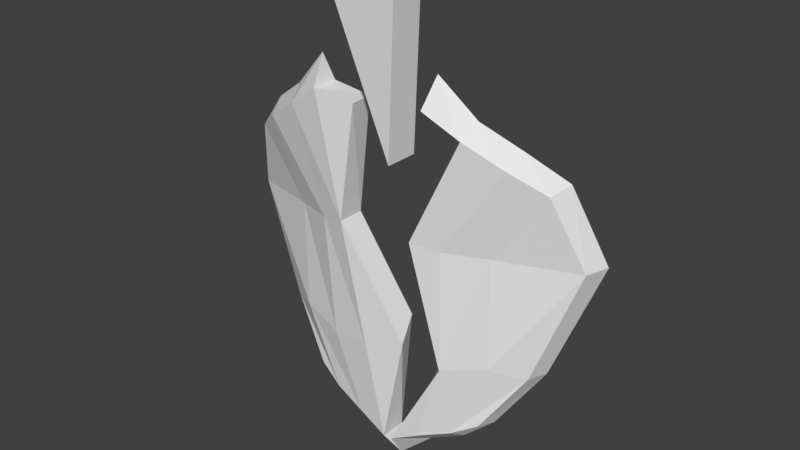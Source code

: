 # Source: critchance.blend  (saved by Blender 2.78.0; exported with 4.5.12 LTS)
import bpy
from mathutils import Matrix  # noqa: F401  (used for matrix-valued properties, if any)

bpy.ops.wm.read_factory_settings(use_empty=True)
scene = bpy.context.scene
scene.name = 'Scene'

# ---- collections
col_collection_1 = bpy.data.collections.new('Collection 1'); scene.collection.children.link(col_collection_1)

# ---- materials (node trees are filled in below, after node groups)
mat_material_001 = bpy.data.materials.new('Material.001')
mat_material_001.alpha_threshold = 0.0
mat_material_001.use_transparent_shadow = False
mat_material_001.roughness = 0.5

# ---- material node trees

# ---- world
world_world = bpy.data.worlds.new('World'); scene.world = world_world
world_world.color = (0.05088, 0.05088, 0.05088)
world_world.use_sun_shadow = False
world_world.sun_shadow_jitter_overblur = 0.0
world_world.cycles.sampling_method = 'MANUAL'

# ---- meshes
me_cube_002 = bpy.data.meshes.new('Cube.002')
me_cube_002.from_pydata([(0.03451, 0.1513, 2.831), (-0.5387, 0.1513, 4.162), (0.03451, -0.1513, 2.831), (-0.5387, -0.1513, 4.162), (0.09329, 0.1513, 4.279), (0.09329, -0.1513, 4.279), (1.056, 0.4005, 1.225), (1.167, 0.1847, 1.215), (0.7052, 0.2448, 0.6942), (1.161, 0.3757, 2.845), (0.817, 0.02907, 0.6837), (1.272, 0.1599, 2.834), (1.41, 0.5348, 2.231), (1.522, 0.3191, 2.221), (0.4888, -0.07293, 1.133), (0.8864, 0.02604, 1.257), (0.7908, 0.2583, 1.258), (0.4431, 0.1673, 1.298), (0.6399, -0.07573, 3.166), (0.9933, 0.0154, 2.996), (0.2472, 0.1497, 0.404), (0.5081, 0.1914, 0.5461), (0.5802, -0.04083, 0.5393), (0.2852, -0.09055, 0.4005), (0.9212, 0.2476, 3.003), (0.6019, 0.1645, 3.169), (1.068, 0.316, 2.225), (0.6271, 0.1825, 2.228), (0.4632, -0.05772, 2.205), (0.8316, 0.08379, 2.209), (1.225, 0.3682, 1.204), (0.8722, 0.1876, 0.6671), (1.337, 0.3395, 2.892), (1.592, 0.5242, 2.222), (1.036, 0.1794, 3.109), (0.6849, 0.08348, 3.285), (0.3094, 0.06629, 0.2948), (0.621, 0.1141, 0.4512), (0.02438, -0.1216, 0.2584), (0.3145, -0.1216, 3.332), (0.02438, 0.1216, 0.2584), (0.3145, 0.1216, 3.332), (0.2104, -0.1216, 2.229), (0.2104, 0.1216, 2.229), (0.3374, 0.04596, 3.575), (0.0006913, 0.04596, 0.007326), (0.1088, -0.07293, 1.229), (0.01334, 0.1673, 1.372), (-0.3857, -0.07573, 3.207), (-0.4228, 0.1645, 3.198), (-0.2516, -0.1216, 1.099), (-0.2995, 0.1216, 1.308), (-1.207, 0.4005, 1.077), (-1.316, 0.1847, 1.052), (-0.7898, 0.2448, 0.5962), (-1.522, 0.3757, 2.669), (-0.8993, 0.02907, 0.5711), (-1.632, 0.1599, 2.644), (-0.05791, -0.1216, 0.253), (-0.7469, -0.1216, 3.263), (-0.05791, 0.1216, 0.253), (-0.7469, 0.1216, 3.263), (-0.4997, -0.1216, 2.183), (-0.4997, 0.1216, 2.183), (-1.689, 0.5348, 2.028), (-1.799, 0.3191, 2.003), (-0.6325, -0.07293, 1.059), (-1.043, 0.02604, 1.13), (-0.9483, 0.2583, 1.144), (-0.6088, 0.1673, 1.229), (-1.048, -0.07573, 3.055), (-1.376, 0.0154, 2.841), (-0.2979, 0.1497, 0.3683), (-0.5751, 0.1914, 0.4751), (-0.6457, -0.04083, 0.4589), (-0.3351, -0.09055, 0.3598), (-1.305, 0.2476, 2.857), (-1.011, 0.1645, 3.064), (-1.35, 0.316, 2.067), (-0.9127, 0.1825, 2.127), (-0.7472, -0.05772, 2.126), (-1.113, 0.08379, 2.082), (-1.372, 0.3682, 1.034), (-0.9519, 0.1876, 0.5475), (-1.703, 0.3395, 2.693), (-0.8014, 0.04596, 3.501), (-0.001642, 0.04596, 0.007173), (-1.868, 0.5242, 1.995), (-1.433, 0.1794, 2.947), (-1.108, 0.08348, 3.167), (-0.3452, 0.06629, 0.2519), (-0.6746, 0.1141, 0.3662)], [], [(0, 1, 3, 2), (2, 3, 5), (2, 5, 4, 0), (0, 4, 1), (5, 3, 1, 4), (30, 6, 12, 33), (29, 13, 11, 19), (33, 12, 9, 32), (37, 21, 8, 31), (22, 10, 7, 15), (35, 25, 41, 44), (31, 8, 6, 30), (15, 7, 13, 29), (14, 28, 42), (14, 15, 29, 28), (8, 21, 16, 6), (21, 20, 17, 16), (12, 26, 24, 9), (26, 27, 25, 24), (32, 9, 24, 34), (34, 24, 25, 35), (38, 23, 14), (23, 22, 15, 14), (45, 40, 20, 36), (36, 20, 21, 37), (6, 16, 26, 12), (16, 17, 27, 26), (42, 28, 18), (28, 29, 19, 18), (23, 36, 37, 22), (38, 45, 36, 23), (19, 34, 35, 18), (11, 32, 34, 19), (10, 31, 30, 7), (18, 35, 44, 39), (22, 37, 31, 10), (13, 33, 32, 11), (7, 30, 33, 13), (27, 43, 25), (27, 17, 43), (20, 40, 17), (45, 38, 40), (14, 17, 40, 38), (42, 43, 17, 14), (18, 25, 43, 42), (25, 18, 39, 41), (44, 41, 39), (47, 51, 63), (63, 61, 49), (60, 51, 47), (82, 87, 64, 52), (81, 71, 57, 65), (87, 84, 55, 64), (69, 79, 63, 51), (91, 83, 54, 73), (74, 67, 53, 56), (89, 85, 61, 77), (83, 82, 52, 54), (79, 77, 61, 63), (72, 69, 51, 60), (67, 81, 65, 53), (50, 62, 80, 66), (66, 80, 81, 67), (54, 52, 68, 73), (73, 68, 69, 72), (64, 55, 76, 78), (78, 76, 77, 79), (84, 88, 76, 55), (88, 89, 77, 76), (58, 50, 66, 75), (75, 66, 67, 74), (86, 90, 72, 60), (90, 91, 73, 72), (52, 64, 78, 68), (68, 78, 79, 69), (62, 59, 70, 80), (80, 70, 71, 81), (75, 74, 91, 90), (58, 75, 90, 86), (71, 70, 89, 88), (57, 71, 88, 84), (56, 53, 82, 83), (70, 59, 85, 89), (74, 56, 83, 91), (65, 57, 84, 87), (53, 65, 87, 82), (59, 62, 48), (50, 46, 62), (50, 58, 46), (85, 59, 61), (49, 61, 59, 48), (48, 62, 63, 49), (62, 46, 47, 63), (46, 58, 60, 47), (86, 60, 58)])
_uv = me_cube_002.uv_layers.new(name='UVMap')
_uv.uv.foreach_set('vector', [0.4818, 0.8087, 0.4818, 0.7638, 0.492, 0.7638, 0.492, 0.8087, 0.4951, 0.813, 0.5059, 0.8568, 0.4842, 0.8568, 0.5057, 0.7611, 0.5057, 0.806, 0.4955, 0.806, 0.4955, 0.7611, 0.4734, 0.813, 0.4842, 0.8568, 0.4626, 0.8568, 0.4728, 0.8568, 0.4728, 0.8767, 0.4626, 0.8767, 0.4626, 0.8568, 0.6102, 0.6366, 0.6649, 0.6359, 0.57, 0.348, 0.5102, 0.3452, 0.2886, 0.6307, 0.04275, 0.6525, 0.1577, 0.8152, 0.2671, 0.8521, 0.5102, 0.3452, 0.57, 0.348, 0.6824, 0.183, 0.628, 0.1644, 0.804, 0.8599, 0.839, 0.8376, 0.7748, 0.7915, 0.7226, 0.7936, 0.3312, 0.1592, 0.2522, 0.2055, 0.1398, 0.363, 0.2475, 0.3662, 0.8734, 0.07118, 0.8917, 0.1065, 0.9949, 0.06896, 1.0, 0.0, 0.7226, 0.7936, 0.7748, 0.7915, 0.6649, 0.6359, 0.6102, 0.6366, 0.2475, 0.3662, 0.1398, 0.363, 0.04275, 0.6525, 0.2886, 0.6307, 0.382, 0.3216, 0.4215, 0.6196, 0.5102, 0.6198, 0.382, 0.3216, 0.2475, 0.3662, 0.2886, 0.6307, 0.4215, 0.6196, 0.7748, 0.7915, 0.839, 0.8376, 0.7632, 0.6327, 0.6649, 0.6359, 0.839, 0.8376, 0.9238, 0.884, 0.8857, 0.6304, 0.7632, 0.6327, 0.57, 0.348, 0.6977, 0.357, 0.7753, 0.1444, 0.6824, 0.183, 0.6977, 0.357, 0.8528, 0.3672, 0.8917, 0.1065, 0.7753, 0.1444, 0.628, 0.1644, 0.6824, 0.183, 0.7753, 0.1444, 0.7452, 0.111, 0.7452, 0.111, 0.7753, 0.1444, 0.8917, 0.1065, 0.8734, 0.07118, 0.5102, 0.06781, 0.4272, 0.1134, 0.382, 0.3216, 0.4272, 0.1134, 0.3312, 0.1592, 0.2475, 0.3662, 0.382, 0.3216, 1.0, 1.0, 0.9949, 0.9305, 0.9238, 0.884, 0.9054, 0.9116, 0.9054, 0.9116, 0.9238, 0.884, 0.839, 0.8376, 0.804, 0.8599, 0.6649, 0.6359, 0.7632, 0.6327, 0.6977, 0.357, 0.57, 0.348, 0.7632, 0.6327, 0.8857, 0.6304, 0.8528, 0.3672, 0.6977, 0.357, 0.5102, 0.6198, 0.4215, 0.6196, 0.3955, 0.8901, 0.4215, 0.6196, 0.2886, 0.6307, 0.2671, 0.8521, 0.3955, 0.8901, 0.4272, 0.1134, 0.4007, 0.08692, 0.3001, 0.1379, 0.3312, 0.1592, 0.5102, 0.06781, 0.4938, 0.0, 0.4007, 0.08692, 0.4272, 0.1134, 0.2671, 0.8521, 0.2406, 0.8868, 0.3689, 0.9266, 0.3955, 0.8901, 0.1577, 0.8152, 0.121, 0.8354, 0.2406, 0.8868, 0.2671, 0.8521, 0.2522, 0.2055, 0.2182, 0.2045, 0.1027, 0.364, 0.1398, 0.363, 0.3955, 0.8901, 0.3689, 0.9266, 0.4938, 0.9993, 0.5102, 0.9287, 0.3312, 0.1592, 0.3001, 0.1379, 0.2182, 0.2045, 0.2522, 0.2055, 0.04275, 0.6525, 0.0, 0.6574, 0.121, 0.8354, 0.1577, 0.8152, 0.1398, 0.363, 0.1027, 0.364, 0.0, 0.6574, 0.04275, 0.6525, 0.8528, 0.3672, 0.9949, 0.3781, 0.8917, 0.1065, 0.8528, 0.3672, 0.8857, 0.6304, 0.9949, 0.3781, 0.9238, 0.884, 0.9949, 0.9305, 0.8857, 0.6304, 0.2787, 0.3936, 0.2959, 0.413, 0.2753, 0.4159, 0.3035, 0.4976, 0.2825, 0.5117, 0.2753, 0.4159, 0.2959, 0.413, 0.305, 0.5946, 0.2842, 0.594, 0.2825, 0.5117, 0.3035, 0.4976, 0.2987, 0.6828, 0.2779, 0.6812, 0.2842, 0.594, 0.305, 0.5946, 0.2779, 0.6812, 0.2987, 0.6828, 0.2956, 0.7142, 0.2753, 0.7096, 0.277, 0.7314, 0.2753, 0.7096, 0.2956, 0.7142, 0.8857, 0.6304, 0.9949, 0.6285, 0.9949, 0.3781, 0.9949, 0.3781, 0.9949, 0.06896, 0.8917, 0.1065, 0.9949, 0.9305, 0.9949, 0.6285, 0.8857, 0.6304, 0.6102, 0.6366, 0.5102, 0.3452, 0.57, 0.348, 0.6649, 0.6359, 0.2886, 0.6307, 0.2671, 0.8521, 0.1577, 0.8152, 0.04275, 0.6525, 0.5102, 0.3452, 0.628, 0.1644, 0.6824, 0.183, 0.57, 0.348, 0.8857, 0.6304, 0.8528, 0.3672, 0.9949, 0.3781, 0.9949, 0.6285, 0.804, 0.8599, 0.7226, 0.7936, 0.7748, 0.7915, 0.839, 0.8376, 0.3312, 0.1592, 0.2475, 0.3662, 0.1398, 0.363, 0.2522, 0.2055, 0.8734, 0.07118, 1.0, 0.0, 0.9949, 0.06896, 0.8917, 0.1065, 0.7226, 0.7936, 0.6102, 0.6366, 0.6649, 0.6359, 0.7748, 0.7915, 0.8528, 0.3672, 0.8917, 0.1065, 0.9949, 0.06896, 0.9949, 0.3781, 0.9238, 0.884, 0.8857, 0.6304, 0.9949, 0.6285, 0.9949, 0.9305, 0.2475, 0.3662, 0.2886, 0.6307, 0.04275, 0.6525, 0.1398, 0.363, 0.5102, 0.3098, 0.5102, 0.6198, 0.4215, 0.6196, 0.382, 0.3216, 0.382, 0.3216, 0.4215, 0.6196, 0.2886, 0.6307, 0.2475, 0.3662, 0.7748, 0.7915, 0.6649, 0.6359, 0.7632, 0.6327, 0.839, 0.8376, 0.839, 0.8376, 0.7632, 0.6327, 0.8857, 0.6304, 0.9238, 0.884, 0.57, 0.348, 0.6824, 0.183, 0.7753, 0.1444, 0.6977, 0.357, 0.6977, 0.357, 0.7753, 0.1444, 0.8917, 0.1065, 0.8528, 0.3672, 0.628, 0.1644, 0.7452, 0.111, 0.7753, 0.1444, 0.6824, 0.183, 0.7452, 0.111, 0.8734, 0.07118, 0.8917, 0.1065, 0.7753, 0.1444, 0.5102, 0.06781, 0.5102, 0.3098, 0.382, 0.3216, 0.4272, 0.1134, 0.4272, 0.1134, 0.382, 0.3216, 0.2475, 0.3662, 0.3312, 0.1592, 1.0, 1.0, 0.9054, 0.9116, 0.9238, 0.884, 0.9949, 0.9305, 0.9054, 0.9116, 0.804, 0.8599, 0.839, 0.8376, 0.9238, 0.884, 0.6649, 0.6359, 0.57, 0.348, 0.6977, 0.357, 0.7632, 0.6327, 0.7632, 0.6327, 0.6977, 0.357, 0.8528, 0.3672, 0.8857, 0.6304, 0.5102, 0.6198, 0.5102, 0.9287, 0.3955, 0.8901, 0.4215, 0.6196, 0.4215, 0.6196, 0.3955, 0.8901, 0.2671, 0.8521, 0.2886, 0.6307, 0.4272, 0.1134, 0.3312, 0.1592, 0.3001, 0.1379, 0.4007, 0.08692, 0.5102, 0.06781, 0.4272, 0.1134, 0.4007, 0.08692, 0.4938, 0.0, 0.2671, 0.8521, 0.3955, 0.8901, 0.3689, 0.9266, 0.2406, 0.8868, 0.1577, 0.8152, 0.2671, 0.8521, 0.2406, 0.8868, 0.121, 0.8354, 0.2522, 0.2055, 0.1398, 0.363, 0.1027, 0.364, 0.2182, 0.2045, 0.3955, 0.8901, 0.5102, 0.9287, 0.4938, 0.9993, 0.3689, 0.9266, 0.3312, 0.1592, 0.2522, 0.2055, 0.2182, 0.2045, 0.3001, 0.1379, 0.04275, 0.6525, 0.1577, 0.8152, 0.121, 0.8354, 0.0, 0.6574, 0.1398, 0.363, 0.04275, 0.6525, 0.0, 0.6574, 0.1027, 0.364, 0.5102, 0.9287, 0.5102, 0.6198, 0.3955, 0.8901, 0.5102, 0.3098, 0.382, 0.3216, 0.5102, 0.6198, 0.5102, 0.3098, 0.5102, 0.06781, 0.382, 0.3216, 0.4938, 0.9993, 0.5102, 0.9287, 0.9949, 0.06896, 0.8917, 0.1065, 0.9949, 0.06896, 0.5102, 0.9287, 0.3955, 0.8901, 0.3955, 0.8901, 0.5102, 0.6198, 0.9949, 0.3781, 0.8917, 0.1065, 0.5102, 0.6198, 0.382, 0.3216, 0.8857, 0.6304, 0.9949, 0.3781, 0.382, 0.3216, 0.5102, 0.06781, 0.9949, 0.9305, 0.8857, 0.6304, 0.4938, 0.0, 0.9949, 0.9305, 0.5102, 0.06781])
me_cube_002.materials.append(mat_material_001)
me_cube_002.use_remesh_preserve_volume = False
me_cube_002.use_remesh_preserve_attributes = False
me_cube_002.use_mirror_vertex_groups = False
me_cube_002.update()

# ---- objects
ob_critchance = bpy.data.objects.new('critChance', me_cube_002)

# ---- transforms, parenting, visibility, modifiers, constraints
ob_critchance.location = (0.0, 0.0, 0.0)
ob_critchance.lineart.crease_threshold = 0.0

# ---- collection membership
col_collection_1.objects.link(ob_critchance)

# ---- scene / render settings (as saved in the file)
scene.frame_start = 1; scene.frame_end = 250; scene.frame_set(1)
scene.render.engine = 'BLENDER_EEVEE_NEXT'
scene.render.resolution_percentage = 50
scene.render.dither_intensity = 0.0
scene.cycles.use_denoising = False
scene.cycles.samples = 128
scene.cycles.sampling_pattern = 'TABULATED_SOBOL'
scene.cycles.light_sampling_threshold = 0.0
scene.cycles.use_adaptive_sampling = False
scene.cycles.use_light_tree = False
scene.cycles.blur_glossy = 0.0
scene.cycles.sample_clamp_indirect = 0.0
scene.view_settings.view_transform = 'Standard'
bpy.context.view_layer.update()

# ---- added for rendering (the .blend has no active camera and no usable light): camera, sun
cam_auto = bpy.data.cameras.new('AutoCamera')
cam_auto.lens = 50.0
cam_auto.sensor_width = 36.0
cam_auto.clip_end = 1000.0
ob_auto_camera = bpy.data.objects.new('AutoCamera', cam_auto)
scene.collection.objects.link(ob_auto_camera)
ob_auto_camera.location = (4.98728, -5.9589, 6.24352)
ob_auto_camera.rotation_euler = (1.09748, -7.21219e-08, 0.694738)
scene.camera = ob_auto_camera
light_auto_sun = bpy.data.lights.new('AutoSun', 'SUN')
light_auto_sun.energy = 3.0
light_auto_sun.angle = 0.0523599
ob_auto_sun = bpy.data.objects.new('AutoSun', light_auto_sun)
scene.collection.objects.link(ob_auto_sun)
ob_auto_sun.rotation_euler = (0.872665, 0.174533, 0.523599)
bpy.context.view_layer.update()

